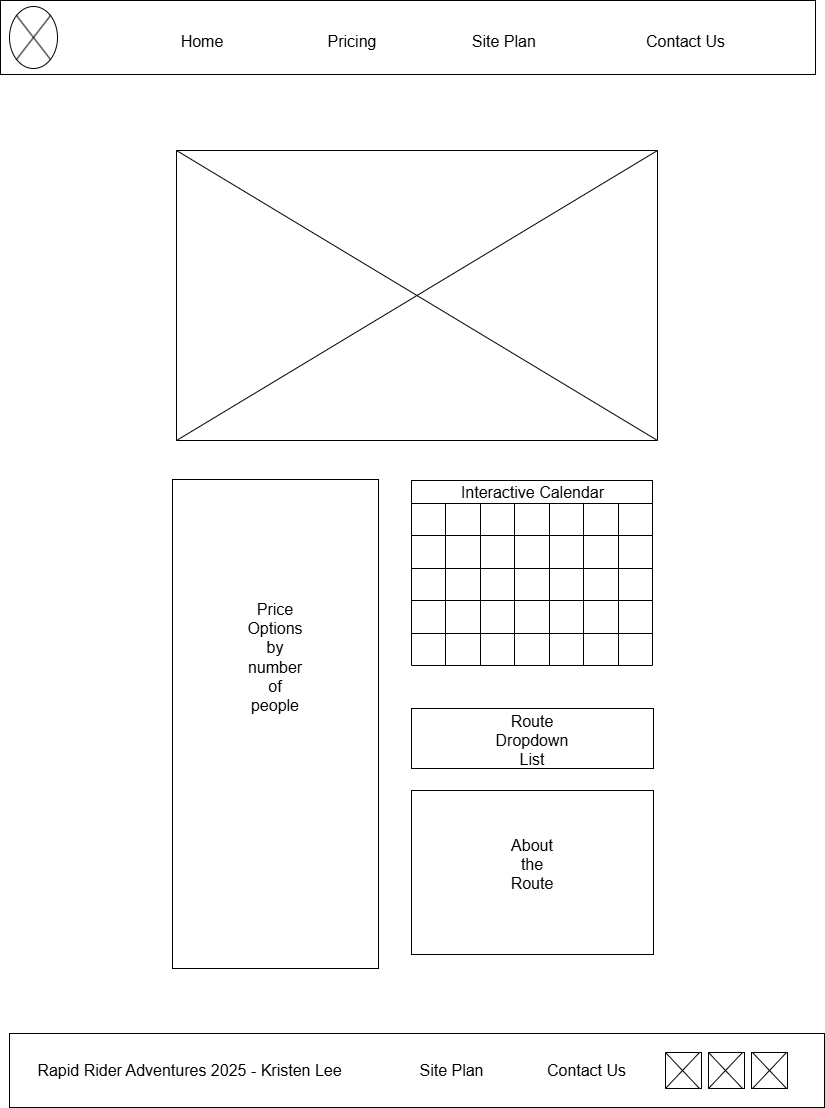

The diagram above was exported from draw.io. Its source (the exported page's mxGraphModel, read from the mxfile embedded in the PNG):
<mxGraphModel dx="2882" dy="1815" grid="0" gridSize="10" guides="1" tooltips="1" connect="1" arrows="1" fold="1" page="0" pageScale="1" pageWidth="850" pageHeight="1100" math="0" shadow="0">
  <root>
    <mxCell id="0" />
    <mxCell id="1" parent="0" />
    <mxCell id="PR3F5YC0GJv2zuLyBcbQ-2" value="" style="rounded=0;whiteSpace=wrap;html=1;" vertex="1" parent="1">
      <mxGeometry x="-1321" y="-1015" width="815" height="74" as="geometry" />
    </mxCell>
    <mxCell id="PR3F5YC0GJv2zuLyBcbQ-3" value="" style="verticalLabelPosition=bottom;verticalAlign=top;html=1;shape=mxgraph.flowchart.or;" vertex="1" parent="1">
      <mxGeometry x="-1312" y="-1009" width="48" height="62" as="geometry" />
    </mxCell>
    <mxCell id="PR3F5YC0GJv2zuLyBcbQ-4" value="Home" style="text;strokeColor=none;fillColor=none;html=1;align=center;verticalAlign=middle;whiteSpace=wrap;rounded=0;fontSize=16;" vertex="1" parent="1">
      <mxGeometry x="-1149" y="-989" width="60" height="30" as="geometry" />
    </mxCell>
    <mxCell id="PR3F5YC0GJv2zuLyBcbQ-5" value="Pricing" style="text;strokeColor=none;fillColor=none;html=1;align=center;verticalAlign=middle;whiteSpace=wrap;rounded=0;fontSize=16;" vertex="1" parent="1">
      <mxGeometry x="-999" y="-989" width="60" height="30" as="geometry" />
    </mxCell>
    <mxCell id="PR3F5YC0GJv2zuLyBcbQ-6" value="Site Plan&amp;nbsp;" style="text;strokeColor=none;fillColor=none;html=1;align=center;verticalAlign=middle;whiteSpace=wrap;rounded=0;fontSize=16;" vertex="1" parent="1">
      <mxGeometry x="-853" y="-989" width="76" height="30" as="geometry" />
    </mxCell>
    <mxCell id="PR3F5YC0GJv2zuLyBcbQ-7" value="Contact Us" style="text;strokeColor=none;fillColor=none;html=1;align=center;verticalAlign=middle;whiteSpace=wrap;rounded=0;fontSize=16;" vertex="1" parent="1">
      <mxGeometry x="-680" y="-989" width="89" height="30" as="geometry" />
    </mxCell>
    <mxCell id="PR3F5YC0GJv2zuLyBcbQ-8" value="" style="rounded=0;whiteSpace=wrap;html=1;" vertex="1" parent="1">
      <mxGeometry x="-1312" y="18" width="815" height="74" as="geometry" />
    </mxCell>
    <mxCell id="PR3F5YC0GJv2zuLyBcbQ-9" value="Rapid Rider Adventures 2025 - Kristen Lee" style="text;strokeColor=none;fillColor=none;html=1;align=center;verticalAlign=middle;whiteSpace=wrap;rounded=0;fontSize=16;" vertex="1" parent="1">
      <mxGeometry x="-1312" y="40" width="361" height="30" as="geometry" />
    </mxCell>
    <mxCell id="PR3F5YC0GJv2zuLyBcbQ-10" value="Site Plan" style="text;strokeColor=none;fillColor=none;html=1;align=center;verticalAlign=middle;whiteSpace=wrap;rounded=0;fontSize=16;" vertex="1" parent="1">
      <mxGeometry x="-910" y="40" width="81" height="30" as="geometry" />
    </mxCell>
    <mxCell id="PR3F5YC0GJv2zuLyBcbQ-11" value="Contact Us" style="text;strokeColor=none;fillColor=none;html=1;align=center;verticalAlign=middle;whiteSpace=wrap;rounded=0;fontSize=16;" vertex="1" parent="1">
      <mxGeometry x="-780" y="40" width="91" height="30" as="geometry" />
    </mxCell>
    <mxCell id="PR3F5YC0GJv2zuLyBcbQ-12" value="" style="whiteSpace=wrap;html=1;aspect=fixed;" vertex="1" parent="1">
      <mxGeometry x="-656" y="37" width="36" height="36" as="geometry" />
    </mxCell>
    <mxCell id="PR3F5YC0GJv2zuLyBcbQ-13" value="" style="whiteSpace=wrap;html=1;aspect=fixed;" vertex="1" parent="1">
      <mxGeometry x="-613" y="37" width="36" height="36" as="geometry" />
    </mxCell>
    <mxCell id="PR3F5YC0GJv2zuLyBcbQ-14" value="" style="whiteSpace=wrap;html=1;aspect=fixed;" vertex="1" parent="1">
      <mxGeometry x="-570" y="37" width="36" height="36" as="geometry" />
    </mxCell>
    <mxCell id="PR3F5YC0GJv2zuLyBcbQ-15" value="" style="rounded=0;whiteSpace=wrap;html=1;" vertex="1" parent="1">
      <mxGeometry x="-1145" y="-865" width="481" height="290" as="geometry" />
    </mxCell>
    <mxCell id="PR3F5YC0GJv2zuLyBcbQ-20" value="" style="shape=collate;whiteSpace=wrap;html=1;" vertex="1" parent="1">
      <mxGeometry x="-1145" y="-865" width="481" height="290" as="geometry" />
    </mxCell>
    <mxCell id="PR3F5YC0GJv2zuLyBcbQ-21" value="" style="verticalLabelPosition=bottom;verticalAlign=top;html=1;shape=mxgraph.basic.rect;fillColor2=none;strokeWidth=1;size=20;indent=5;" vertex="1" parent="1">
      <mxGeometry x="-1149" y="-536" width="206" height="489" as="geometry" />
    </mxCell>
    <mxCell id="PR3F5YC0GJv2zuLyBcbQ-22" value="Price Options&lt;div&gt;by number of people&lt;/div&gt;" style="text;strokeColor=none;fillColor=none;html=1;align=center;verticalAlign=middle;whiteSpace=wrap;rounded=0;fontSize=16;" vertex="1" parent="1">
      <mxGeometry x="-1076" y="-373" width="60" height="30" as="geometry" />
    </mxCell>
    <mxCell id="PR3F5YC0GJv2zuLyBcbQ-23" value="" style="shape=table;startSize=0;container=1;collapsible=0;childLayout=tableLayout;" vertex="1" parent="1">
      <mxGeometry x="-910" y="-512" width="241" height="162" as="geometry" />
    </mxCell>
    <mxCell id="PR3F5YC0GJv2zuLyBcbQ-24" value="" style="shape=tableRow;horizontal=0;startSize=0;swimlaneHead=0;swimlaneBody=0;strokeColor=inherit;top=0;left=0;bottom=0;right=0;collapsible=0;dropTarget=0;fillColor=none;points=[[0,0.5],[1,0.5]];portConstraint=eastwest;" vertex="1" parent="PR3F5YC0GJv2zuLyBcbQ-23">
      <mxGeometry width="241" height="32" as="geometry" />
    </mxCell>
    <mxCell id="PR3F5YC0GJv2zuLyBcbQ-25" value="" style="shape=partialRectangle;html=1;whiteSpace=wrap;connectable=0;strokeColor=inherit;overflow=hidden;fillColor=none;top=0;left=0;bottom=0;right=0;pointerEvents=1;" vertex="1" parent="PR3F5YC0GJv2zuLyBcbQ-24">
      <mxGeometry width="34" height="32" as="geometry">
        <mxRectangle width="34" height="32" as="alternateBounds" />
      </mxGeometry>
    </mxCell>
    <mxCell id="PR3F5YC0GJv2zuLyBcbQ-26" value="" style="shape=partialRectangle;html=1;whiteSpace=wrap;connectable=0;strokeColor=inherit;overflow=hidden;fillColor=none;top=0;left=0;bottom=0;right=0;pointerEvents=1;" vertex="1" parent="PR3F5YC0GJv2zuLyBcbQ-24">
      <mxGeometry x="34" width="35" height="32" as="geometry">
        <mxRectangle width="35" height="32" as="alternateBounds" />
      </mxGeometry>
    </mxCell>
    <mxCell id="PR3F5YC0GJv2zuLyBcbQ-27" value="" style="shape=partialRectangle;html=1;whiteSpace=wrap;connectable=0;strokeColor=inherit;overflow=hidden;fillColor=none;top=0;left=0;bottom=0;right=0;pointerEvents=1;" vertex="1" parent="PR3F5YC0GJv2zuLyBcbQ-24">
      <mxGeometry x="69" width="34" height="32" as="geometry">
        <mxRectangle width="34" height="32" as="alternateBounds" />
      </mxGeometry>
    </mxCell>
    <mxCell id="PR3F5YC0GJv2zuLyBcbQ-28" value="" style="shape=partialRectangle;html=1;whiteSpace=wrap;connectable=0;strokeColor=inherit;overflow=hidden;fillColor=none;top=0;left=0;bottom=0;right=0;pointerEvents=1;" vertex="1" parent="PR3F5YC0GJv2zuLyBcbQ-24">
      <mxGeometry x="103" width="35" height="32" as="geometry">
        <mxRectangle width="35" height="32" as="alternateBounds" />
      </mxGeometry>
    </mxCell>
    <mxCell id="PR3F5YC0GJv2zuLyBcbQ-29" value="" style="shape=partialRectangle;html=1;whiteSpace=wrap;connectable=0;strokeColor=inherit;overflow=hidden;fillColor=none;top=0;left=0;bottom=0;right=0;pointerEvents=1;" vertex="1" parent="PR3F5YC0GJv2zuLyBcbQ-24">
      <mxGeometry x="138" width="34" height="32" as="geometry">
        <mxRectangle width="34" height="32" as="alternateBounds" />
      </mxGeometry>
    </mxCell>
    <mxCell id="PR3F5YC0GJv2zuLyBcbQ-30" value="" style="shape=partialRectangle;html=1;whiteSpace=wrap;connectable=0;strokeColor=inherit;overflow=hidden;fillColor=none;top=0;left=0;bottom=0;right=0;pointerEvents=1;" vertex="1" parent="PR3F5YC0GJv2zuLyBcbQ-24">
      <mxGeometry x="172" width="35" height="32" as="geometry">
        <mxRectangle width="35" height="32" as="alternateBounds" />
      </mxGeometry>
    </mxCell>
    <mxCell id="PR3F5YC0GJv2zuLyBcbQ-31" value="" style="shape=partialRectangle;html=1;whiteSpace=wrap;connectable=0;strokeColor=inherit;overflow=hidden;fillColor=none;top=0;left=0;bottom=0;right=0;pointerEvents=1;" vertex="1" parent="PR3F5YC0GJv2zuLyBcbQ-24">
      <mxGeometry x="207" width="34" height="32" as="geometry">
        <mxRectangle width="34" height="32" as="alternateBounds" />
      </mxGeometry>
    </mxCell>
    <mxCell id="PR3F5YC0GJv2zuLyBcbQ-32" value="" style="shape=tableRow;horizontal=0;startSize=0;swimlaneHead=0;swimlaneBody=0;strokeColor=inherit;top=0;left=0;bottom=0;right=0;collapsible=0;dropTarget=0;fillColor=none;points=[[0,0.5],[1,0.5]];portConstraint=eastwest;" vertex="1" parent="PR3F5YC0GJv2zuLyBcbQ-23">
      <mxGeometry y="32" width="241" height="33" as="geometry" />
    </mxCell>
    <mxCell id="PR3F5YC0GJv2zuLyBcbQ-33" value="" style="shape=partialRectangle;html=1;whiteSpace=wrap;connectable=0;strokeColor=inherit;overflow=hidden;fillColor=none;top=0;left=0;bottom=0;right=0;pointerEvents=1;" vertex="1" parent="PR3F5YC0GJv2zuLyBcbQ-32">
      <mxGeometry width="34" height="33" as="geometry">
        <mxRectangle width="34" height="33" as="alternateBounds" />
      </mxGeometry>
    </mxCell>
    <mxCell id="PR3F5YC0GJv2zuLyBcbQ-34" value="" style="shape=partialRectangle;html=1;whiteSpace=wrap;connectable=0;strokeColor=inherit;overflow=hidden;fillColor=none;top=0;left=0;bottom=0;right=0;pointerEvents=1;" vertex="1" parent="PR3F5YC0GJv2zuLyBcbQ-32">
      <mxGeometry x="34" width="35" height="33" as="geometry">
        <mxRectangle width="35" height="33" as="alternateBounds" />
      </mxGeometry>
    </mxCell>
    <mxCell id="PR3F5YC0GJv2zuLyBcbQ-35" value="" style="shape=partialRectangle;html=1;whiteSpace=wrap;connectable=0;strokeColor=inherit;overflow=hidden;fillColor=none;top=0;left=0;bottom=0;right=0;pointerEvents=1;" vertex="1" parent="PR3F5YC0GJv2zuLyBcbQ-32">
      <mxGeometry x="69" width="34" height="33" as="geometry">
        <mxRectangle width="34" height="33" as="alternateBounds" />
      </mxGeometry>
    </mxCell>
    <mxCell id="PR3F5YC0GJv2zuLyBcbQ-36" value="" style="shape=partialRectangle;html=1;whiteSpace=wrap;connectable=0;strokeColor=inherit;overflow=hidden;fillColor=none;top=0;left=0;bottom=0;right=0;pointerEvents=1;" vertex="1" parent="PR3F5YC0GJv2zuLyBcbQ-32">
      <mxGeometry x="103" width="35" height="33" as="geometry">
        <mxRectangle width="35" height="33" as="alternateBounds" />
      </mxGeometry>
    </mxCell>
    <mxCell id="PR3F5YC0GJv2zuLyBcbQ-37" value="" style="shape=partialRectangle;html=1;whiteSpace=wrap;connectable=0;strokeColor=inherit;overflow=hidden;fillColor=none;top=0;left=0;bottom=0;right=0;pointerEvents=1;" vertex="1" parent="PR3F5YC0GJv2zuLyBcbQ-32">
      <mxGeometry x="138" width="34" height="33" as="geometry">
        <mxRectangle width="34" height="33" as="alternateBounds" />
      </mxGeometry>
    </mxCell>
    <mxCell id="PR3F5YC0GJv2zuLyBcbQ-38" value="" style="shape=partialRectangle;html=1;whiteSpace=wrap;connectable=0;strokeColor=inherit;overflow=hidden;fillColor=none;top=0;left=0;bottom=0;right=0;pointerEvents=1;" vertex="1" parent="PR3F5YC0GJv2zuLyBcbQ-32">
      <mxGeometry x="172" width="35" height="33" as="geometry">
        <mxRectangle width="35" height="33" as="alternateBounds" />
      </mxGeometry>
    </mxCell>
    <mxCell id="PR3F5YC0GJv2zuLyBcbQ-39" value="" style="shape=partialRectangle;html=1;whiteSpace=wrap;connectable=0;strokeColor=inherit;overflow=hidden;fillColor=none;top=0;left=0;bottom=0;right=0;pointerEvents=1;" vertex="1" parent="PR3F5YC0GJv2zuLyBcbQ-32">
      <mxGeometry x="207" width="34" height="33" as="geometry">
        <mxRectangle width="34" height="33" as="alternateBounds" />
      </mxGeometry>
    </mxCell>
    <mxCell id="PR3F5YC0GJv2zuLyBcbQ-40" value="" style="shape=tableRow;horizontal=0;startSize=0;swimlaneHead=0;swimlaneBody=0;strokeColor=inherit;top=0;left=0;bottom=0;right=0;collapsible=0;dropTarget=0;fillColor=none;points=[[0,0.5],[1,0.5]];portConstraint=eastwest;" vertex="1" parent="PR3F5YC0GJv2zuLyBcbQ-23">
      <mxGeometry y="65" width="241" height="32" as="geometry" />
    </mxCell>
    <mxCell id="PR3F5YC0GJv2zuLyBcbQ-41" value="" style="shape=partialRectangle;html=1;whiteSpace=wrap;connectable=0;strokeColor=inherit;overflow=hidden;fillColor=none;top=0;left=0;bottom=0;right=0;pointerEvents=1;" vertex="1" parent="PR3F5YC0GJv2zuLyBcbQ-40">
      <mxGeometry width="34" height="32" as="geometry">
        <mxRectangle width="34" height="32" as="alternateBounds" />
      </mxGeometry>
    </mxCell>
    <mxCell id="PR3F5YC0GJv2zuLyBcbQ-42" value="" style="shape=partialRectangle;html=1;whiteSpace=wrap;connectable=0;strokeColor=inherit;overflow=hidden;fillColor=none;top=0;left=0;bottom=0;right=0;pointerEvents=1;" vertex="1" parent="PR3F5YC0GJv2zuLyBcbQ-40">
      <mxGeometry x="34" width="35" height="32" as="geometry">
        <mxRectangle width="35" height="32" as="alternateBounds" />
      </mxGeometry>
    </mxCell>
    <mxCell id="PR3F5YC0GJv2zuLyBcbQ-43" value="" style="shape=partialRectangle;html=1;whiteSpace=wrap;connectable=0;strokeColor=inherit;overflow=hidden;fillColor=none;top=0;left=0;bottom=0;right=0;pointerEvents=1;" vertex="1" parent="PR3F5YC0GJv2zuLyBcbQ-40">
      <mxGeometry x="69" width="34" height="32" as="geometry">
        <mxRectangle width="34" height="32" as="alternateBounds" />
      </mxGeometry>
    </mxCell>
    <mxCell id="PR3F5YC0GJv2zuLyBcbQ-44" value="" style="shape=partialRectangle;html=1;whiteSpace=wrap;connectable=0;strokeColor=inherit;overflow=hidden;fillColor=none;top=0;left=0;bottom=0;right=0;pointerEvents=1;" vertex="1" parent="PR3F5YC0GJv2zuLyBcbQ-40">
      <mxGeometry x="103" width="35" height="32" as="geometry">
        <mxRectangle width="35" height="32" as="alternateBounds" />
      </mxGeometry>
    </mxCell>
    <mxCell id="PR3F5YC0GJv2zuLyBcbQ-45" value="" style="shape=partialRectangle;html=1;whiteSpace=wrap;connectable=0;strokeColor=inherit;overflow=hidden;fillColor=none;top=0;left=0;bottom=0;right=0;pointerEvents=1;" vertex="1" parent="PR3F5YC0GJv2zuLyBcbQ-40">
      <mxGeometry x="138" width="34" height="32" as="geometry">
        <mxRectangle width="34" height="32" as="alternateBounds" />
      </mxGeometry>
    </mxCell>
    <mxCell id="PR3F5YC0GJv2zuLyBcbQ-46" value="" style="shape=partialRectangle;html=1;whiteSpace=wrap;connectable=0;strokeColor=inherit;overflow=hidden;fillColor=none;top=0;left=0;bottom=0;right=0;pointerEvents=1;" vertex="1" parent="PR3F5YC0GJv2zuLyBcbQ-40">
      <mxGeometry x="172" width="35" height="32" as="geometry">
        <mxRectangle width="35" height="32" as="alternateBounds" />
      </mxGeometry>
    </mxCell>
    <mxCell id="PR3F5YC0GJv2zuLyBcbQ-47" value="" style="shape=partialRectangle;html=1;whiteSpace=wrap;connectable=0;strokeColor=inherit;overflow=hidden;fillColor=none;top=0;left=0;bottom=0;right=0;pointerEvents=1;" vertex="1" parent="PR3F5YC0GJv2zuLyBcbQ-40">
      <mxGeometry x="207" width="34" height="32" as="geometry">
        <mxRectangle width="34" height="32" as="alternateBounds" />
      </mxGeometry>
    </mxCell>
    <mxCell id="PR3F5YC0GJv2zuLyBcbQ-48" value="" style="shape=tableRow;horizontal=0;startSize=0;swimlaneHead=0;swimlaneBody=0;strokeColor=inherit;top=0;left=0;bottom=0;right=0;collapsible=0;dropTarget=0;fillColor=none;points=[[0,0.5],[1,0.5]];portConstraint=eastwest;" vertex="1" parent="PR3F5YC0GJv2zuLyBcbQ-23">
      <mxGeometry y="97" width="241" height="33" as="geometry" />
    </mxCell>
    <mxCell id="PR3F5YC0GJv2zuLyBcbQ-49" value="" style="shape=partialRectangle;html=1;whiteSpace=wrap;connectable=0;strokeColor=inherit;overflow=hidden;fillColor=none;top=0;left=0;bottom=0;right=0;pointerEvents=1;" vertex="1" parent="PR3F5YC0GJv2zuLyBcbQ-48">
      <mxGeometry width="34" height="33" as="geometry">
        <mxRectangle width="34" height="33" as="alternateBounds" />
      </mxGeometry>
    </mxCell>
    <mxCell id="PR3F5YC0GJv2zuLyBcbQ-50" value="" style="shape=partialRectangle;html=1;whiteSpace=wrap;connectable=0;strokeColor=inherit;overflow=hidden;fillColor=none;top=0;left=0;bottom=0;right=0;pointerEvents=1;" vertex="1" parent="PR3F5YC0GJv2zuLyBcbQ-48">
      <mxGeometry x="34" width="35" height="33" as="geometry">
        <mxRectangle width="35" height="33" as="alternateBounds" />
      </mxGeometry>
    </mxCell>
    <mxCell id="PR3F5YC0GJv2zuLyBcbQ-51" value="" style="shape=partialRectangle;html=1;whiteSpace=wrap;connectable=0;strokeColor=inherit;overflow=hidden;fillColor=none;top=0;left=0;bottom=0;right=0;pointerEvents=1;" vertex="1" parent="PR3F5YC0GJv2zuLyBcbQ-48">
      <mxGeometry x="69" width="34" height="33" as="geometry">
        <mxRectangle width="34" height="33" as="alternateBounds" />
      </mxGeometry>
    </mxCell>
    <mxCell id="PR3F5YC0GJv2zuLyBcbQ-52" value="" style="shape=partialRectangle;html=1;whiteSpace=wrap;connectable=0;strokeColor=inherit;overflow=hidden;fillColor=none;top=0;left=0;bottom=0;right=0;pointerEvents=1;" vertex="1" parent="PR3F5YC0GJv2zuLyBcbQ-48">
      <mxGeometry x="103" width="35" height="33" as="geometry">
        <mxRectangle width="35" height="33" as="alternateBounds" />
      </mxGeometry>
    </mxCell>
    <mxCell id="PR3F5YC0GJv2zuLyBcbQ-53" value="" style="shape=partialRectangle;html=1;whiteSpace=wrap;connectable=0;strokeColor=inherit;overflow=hidden;fillColor=none;top=0;left=0;bottom=0;right=0;pointerEvents=1;" vertex="1" parent="PR3F5YC0GJv2zuLyBcbQ-48">
      <mxGeometry x="138" width="34" height="33" as="geometry">
        <mxRectangle width="34" height="33" as="alternateBounds" />
      </mxGeometry>
    </mxCell>
    <mxCell id="PR3F5YC0GJv2zuLyBcbQ-54" value="" style="shape=partialRectangle;html=1;whiteSpace=wrap;connectable=0;strokeColor=inherit;overflow=hidden;fillColor=none;top=0;left=0;bottom=0;right=0;pointerEvents=1;" vertex="1" parent="PR3F5YC0GJv2zuLyBcbQ-48">
      <mxGeometry x="172" width="35" height="33" as="geometry">
        <mxRectangle width="35" height="33" as="alternateBounds" />
      </mxGeometry>
    </mxCell>
    <mxCell id="PR3F5YC0GJv2zuLyBcbQ-55" value="" style="shape=partialRectangle;html=1;whiteSpace=wrap;connectable=0;strokeColor=inherit;overflow=hidden;fillColor=none;top=0;left=0;bottom=0;right=0;pointerEvents=1;" vertex="1" parent="PR3F5YC0GJv2zuLyBcbQ-48">
      <mxGeometry x="207" width="34" height="33" as="geometry">
        <mxRectangle width="34" height="33" as="alternateBounds" />
      </mxGeometry>
    </mxCell>
    <mxCell id="PR3F5YC0GJv2zuLyBcbQ-56" value="" style="shape=tableRow;horizontal=0;startSize=0;swimlaneHead=0;swimlaneBody=0;strokeColor=inherit;top=0;left=0;bottom=0;right=0;collapsible=0;dropTarget=0;fillColor=none;points=[[0,0.5],[1,0.5]];portConstraint=eastwest;" vertex="1" parent="PR3F5YC0GJv2zuLyBcbQ-23">
      <mxGeometry y="130" width="241" height="32" as="geometry" />
    </mxCell>
    <mxCell id="PR3F5YC0GJv2zuLyBcbQ-57" value="" style="shape=partialRectangle;html=1;whiteSpace=wrap;connectable=0;strokeColor=inherit;overflow=hidden;fillColor=none;top=0;left=0;bottom=0;right=0;pointerEvents=1;" vertex="1" parent="PR3F5YC0GJv2zuLyBcbQ-56">
      <mxGeometry width="34" height="32" as="geometry">
        <mxRectangle width="34" height="32" as="alternateBounds" />
      </mxGeometry>
    </mxCell>
    <mxCell id="PR3F5YC0GJv2zuLyBcbQ-58" value="" style="shape=partialRectangle;html=1;whiteSpace=wrap;connectable=0;strokeColor=inherit;overflow=hidden;fillColor=none;top=0;left=0;bottom=0;right=0;pointerEvents=1;" vertex="1" parent="PR3F5YC0GJv2zuLyBcbQ-56">
      <mxGeometry x="34" width="35" height="32" as="geometry">
        <mxRectangle width="35" height="32" as="alternateBounds" />
      </mxGeometry>
    </mxCell>
    <mxCell id="PR3F5YC0GJv2zuLyBcbQ-59" value="" style="shape=partialRectangle;html=1;whiteSpace=wrap;connectable=0;strokeColor=inherit;overflow=hidden;fillColor=none;top=0;left=0;bottom=0;right=0;pointerEvents=1;" vertex="1" parent="PR3F5YC0GJv2zuLyBcbQ-56">
      <mxGeometry x="69" width="34" height="32" as="geometry">
        <mxRectangle width="34" height="32" as="alternateBounds" />
      </mxGeometry>
    </mxCell>
    <mxCell id="PR3F5YC0GJv2zuLyBcbQ-60" value="" style="shape=partialRectangle;html=1;whiteSpace=wrap;connectable=0;strokeColor=inherit;overflow=hidden;fillColor=none;top=0;left=0;bottom=0;right=0;pointerEvents=1;" vertex="1" parent="PR3F5YC0GJv2zuLyBcbQ-56">
      <mxGeometry x="103" width="35" height="32" as="geometry">
        <mxRectangle width="35" height="32" as="alternateBounds" />
      </mxGeometry>
    </mxCell>
    <mxCell id="PR3F5YC0GJv2zuLyBcbQ-61" value="" style="shape=partialRectangle;html=1;whiteSpace=wrap;connectable=0;strokeColor=inherit;overflow=hidden;fillColor=none;top=0;left=0;bottom=0;right=0;pointerEvents=1;" vertex="1" parent="PR3F5YC0GJv2zuLyBcbQ-56">
      <mxGeometry x="138" width="34" height="32" as="geometry">
        <mxRectangle width="34" height="32" as="alternateBounds" />
      </mxGeometry>
    </mxCell>
    <mxCell id="PR3F5YC0GJv2zuLyBcbQ-62" value="" style="shape=partialRectangle;html=1;whiteSpace=wrap;connectable=0;strokeColor=inherit;overflow=hidden;fillColor=none;top=0;left=0;bottom=0;right=0;pointerEvents=1;" vertex="1" parent="PR3F5YC0GJv2zuLyBcbQ-56">
      <mxGeometry x="172" width="35" height="32" as="geometry">
        <mxRectangle width="35" height="32" as="alternateBounds" />
      </mxGeometry>
    </mxCell>
    <mxCell id="PR3F5YC0GJv2zuLyBcbQ-63" value="" style="shape=partialRectangle;html=1;whiteSpace=wrap;connectable=0;strokeColor=inherit;overflow=hidden;fillColor=none;top=0;left=0;bottom=0;right=0;pointerEvents=1;" vertex="1" parent="PR3F5YC0GJv2zuLyBcbQ-56">
      <mxGeometry x="207" width="34" height="32" as="geometry">
        <mxRectangle width="34" height="32" as="alternateBounds" />
      </mxGeometry>
    </mxCell>
    <mxCell id="PR3F5YC0GJv2zuLyBcbQ-66" value="" style="rounded=0;whiteSpace=wrap;html=1;" vertex="1" parent="1">
      <mxGeometry x="-910" y="-307" width="242" height="60" as="geometry" />
    </mxCell>
    <mxCell id="PR3F5YC0GJv2zuLyBcbQ-67" value="Route Dropdown List" style="text;strokeColor=none;fillColor=none;html=1;align=center;verticalAlign=middle;whiteSpace=wrap;rounded=0;fontSize=16;" vertex="1" parent="1">
      <mxGeometry x="-819.5" y="-290" width="60" height="30" as="geometry" />
    </mxCell>
    <mxCell id="PR3F5YC0GJv2zuLyBcbQ-69" value="" style="rounded=0;whiteSpace=wrap;html=1;" vertex="1" parent="1">
      <mxGeometry x="-910" y="-225" width="242" height="164" as="geometry" />
    </mxCell>
    <mxCell id="PR3F5YC0GJv2zuLyBcbQ-70" value="About the Route" style="text;strokeColor=none;fillColor=none;html=1;align=center;verticalAlign=middle;whiteSpace=wrap;rounded=0;fontSize=16;" vertex="1" parent="1">
      <mxGeometry x="-819" y="-166" width="60" height="30" as="geometry" />
    </mxCell>
    <mxCell id="PR3F5YC0GJv2zuLyBcbQ-72" value="" style="shape=collate;whiteSpace=wrap;html=1;" vertex="1" parent="1">
      <mxGeometry x="-656" y="37" width="34" height="36" as="geometry" />
    </mxCell>
    <mxCell id="PR3F5YC0GJv2zuLyBcbQ-73" value="" style="shape=collate;whiteSpace=wrap;html=1;" vertex="1" parent="1">
      <mxGeometry x="-613" y="37" width="34" height="36" as="geometry" />
    </mxCell>
    <mxCell id="PR3F5YC0GJv2zuLyBcbQ-74" value="" style="shape=collate;whiteSpace=wrap;html=1;" vertex="1" parent="1">
      <mxGeometry x="-569" y="37" width="34" height="36" as="geometry" />
    </mxCell>
    <mxCell id="PR3F5YC0GJv2zuLyBcbQ-75" value="" style="rounded=0;whiteSpace=wrap;html=1;" vertex="1" parent="1">
      <mxGeometry x="-910" y="-535" width="241" height="23" as="geometry" />
    </mxCell>
    <mxCell id="PR3F5YC0GJv2zuLyBcbQ-64" value="Interactive Calendar" style="text;strokeColor=none;fillColor=none;html=1;align=center;verticalAlign=middle;whiteSpace=wrap;rounded=0;fontSize=16;" vertex="1" parent="1">
      <mxGeometry x="-898.5" y="-538.5" width="218.5" height="30" as="geometry" />
    </mxCell>
  </root>
</mxGraphModel>